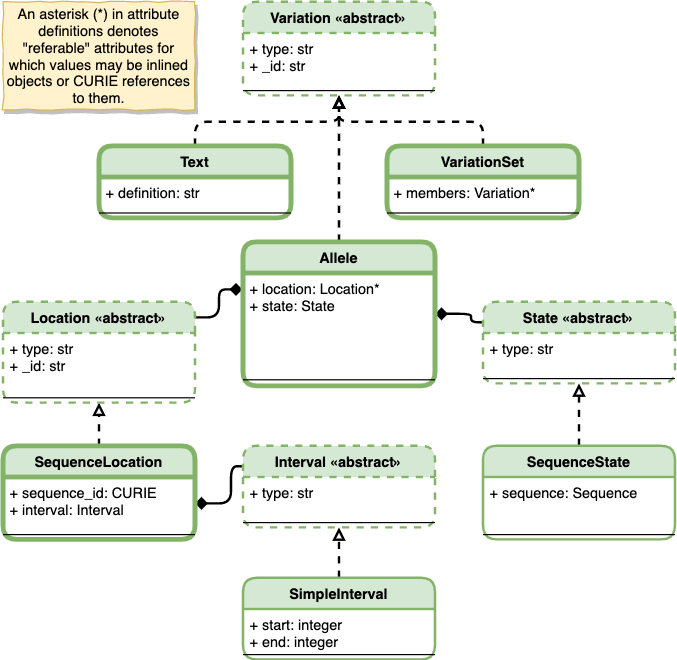

The diagram above was exported from draw.io. Its source (the exported page's mxGraphModel, read from the mxfile embedded in the PNG):
<mxGraphModel dx="972" dy="560" grid="1" gridSize="10" guides="0" tooltips="1" connect="1" arrows="1" fold="1" page="1" pageScale="1" pageWidth="3300" pageHeight="2339" math="0" shadow="0">
  <root>
    <mxCell id="oHIC8hKIt8kuSAKzhn7R-0" />
    <mxCell id="oHIC8hKIt8kuSAKzhn7R-1" parent="oHIC8hKIt8kuSAKzhn7R-0" />
    <mxCell id="oHIC8hKIt8kuSAKzhn7R-2" style="edgeStyle=orthogonalEdgeStyle;orthogonalLoop=1;jettySize=auto;html=1;exitX=0.5;exitY=0;exitDx=0;exitDy=0;entryX=0.5;entryY=1;entryDx=0;entryDy=0;strokeWidth=2;rounded=1;dashed=1;endArrow=block;endFill=0;" parent="oHIC8hKIt8kuSAKzhn7R-1" source="oHIC8hKIt8kuSAKzhn7R-3" target="oHIC8hKIt8kuSAKzhn7R-10" edge="1">
      <mxGeometry relative="1" as="geometry">
        <mxPoint x="780" y="139" as="targetPoint" />
        <Array as="points">
          <mxPoint x="640" y="130" />
          <mxPoint x="640" y="130" />
        </Array>
      </mxGeometry>
    </mxCell>
    <mxCell id="oHIC8hKIt8kuSAKzhn7R-6" style="edgeStyle=orthogonalEdgeStyle;orthogonalLoop=1;jettySize=auto;html=1;exitX=0.5;exitY=0;exitDx=0;exitDy=0;entryX=0.5;entryY=1;entryDx=0;entryDy=0;strokeWidth=2;rounded=1;dashed=1;endArrow=block;endFill=0;" parent="oHIC8hKIt8kuSAKzhn7R-1" source="oHIC8hKIt8kuSAKzhn7R-7" target="oHIC8hKIt8kuSAKzhn7R-10" edge="1">
      <mxGeometry relative="1" as="geometry">
        <mxPoint x="770" y="119" as="targetPoint" />
        <Array as="points">
          <mxPoint x="520" y="140" />
          <mxPoint x="640" y="140" />
        </Array>
      </mxGeometry>
    </mxCell>
    <mxCell id="oHIC8hKIt8kuSAKzhn7R-13" style="edgeStyle=orthogonalEdgeStyle;orthogonalLoop=1;jettySize=auto;html=1;exitX=0.5;exitY=0;exitDx=0;exitDy=0;entryX=0.5;entryY=1;entryDx=0;entryDy=0;strokeWidth=2;rounded=1;dashed=1;endArrow=block;endFill=0;" parent="oHIC8hKIt8kuSAKzhn7R-1" source="oHIC8hKIt8kuSAKzhn7R-14" target="oHIC8hKIt8kuSAKzhn7R-22" edge="1">
      <mxGeometry relative="1" as="geometry">
        <mxPoint x="450" y="349" as="targetPoint" />
      </mxGeometry>
    </mxCell>
    <mxCell id="oHIC8hKIt8kuSAKzhn7R-17" style="edgeStyle=orthogonalEdgeStyle;orthogonalLoop=1;jettySize=auto;html=1;exitX=0.5;exitY=0;exitDx=0;exitDy=0;entryX=0.5;entryY=1;entryDx=0;entryDy=0;strokeWidth=2;rounded=1;dashed=1;endArrow=block;endFill=0;" parent="oHIC8hKIt8kuSAKzhn7R-1" source="oHIC8hKIt8kuSAKzhn7R-18" target="oHIC8hKIt8kuSAKzhn7R-26" edge="1">
      <mxGeometry relative="1" as="geometry" />
    </mxCell>
    <mxCell id="oHIC8hKIt8kuSAKzhn7R-21" style="edgeStyle=orthogonalEdgeStyle;orthogonalLoop=1;jettySize=auto;html=1;exitX=0.994;exitY=0.155;exitDx=0;exitDy=0;entryX=-0.003;entryY=0.163;entryDx=0;entryDy=0;entryPerimeter=0;startArrow=none;startFill=0;endArrow=diamond;endFill=1;strokeWidth=2;rounded=1;exitPerimeter=0;" parent="oHIC8hKIt8kuSAKzhn7R-1" source="oHIC8hKIt8kuSAKzhn7R-22" target="oHIC8hKIt8kuSAKzhn7R-4" edge="1">
      <mxGeometry relative="1" as="geometry">
        <Array as="points">
          <mxPoint x="540" y="303" />
          <mxPoint x="540" y="280" />
        </Array>
      </mxGeometry>
    </mxCell>
    <mxCell id="oHIC8hKIt8kuSAKzhn7R-25" style="edgeStyle=orthogonalEdgeStyle;orthogonalLoop=1;jettySize=auto;html=1;exitX=0;exitY=0.25;exitDx=0;exitDy=0;startArrow=none;startFill=0;endArrow=diamond;endFill=1;strokeWidth=2;rounded=1;entryX=1;entryY=0.5;entryDx=0;entryDy=0;" parent="oHIC8hKIt8kuSAKzhn7R-1" source="oHIC8hKIt8kuSAKzhn7R-26" target="oHIC8hKIt8kuSAKzhn7R-15" edge="1">
      <mxGeometry relative="1" as="geometry">
        <Array as="points">
          <mxPoint x="550" y="427" />
          <mxPoint x="550" y="458" />
        </Array>
        <mxPoint x="360" y="350" as="targetPoint" />
      </mxGeometry>
    </mxCell>
    <mxCell id="oHIC8hKIt8kuSAKzhn7R-29" style="edgeStyle=orthogonalEdgeStyle;orthogonalLoop=1;jettySize=auto;html=1;exitX=0.5;exitY=0;exitDx=0;exitDy=0;entryX=0.5;entryY=1;entryDx=0;entryDy=0;strokeWidth=2;rounded=1;dashed=1;endArrow=block;endFill=0;" parent="oHIC8hKIt8kuSAKzhn7R-1" source="oHIC8hKIt8kuSAKzhn7R-30" target="oHIC8hKIt8kuSAKzhn7R-34" edge="1">
      <mxGeometry relative="1" as="geometry" />
    </mxCell>
    <mxCell id="oHIC8hKIt8kuSAKzhn7R-33" style="edgeStyle=orthogonalEdgeStyle;orthogonalLoop=1;jettySize=auto;html=1;startArrow=none;startFill=0;endArrow=diamond;endFill=1;strokeWidth=2;rounded=1;exitX=0;exitY=0.25;exitDx=0;exitDy=0;" parent="oHIC8hKIt8kuSAKzhn7R-1" source="oHIC8hKIt8kuSAKzhn7R-34" edge="1">
      <mxGeometry relative="1" as="geometry">
        <Array as="points">
          <mxPoint x="750" y="307" />
          <mxPoint x="750" y="300" />
        </Array>
        <mxPoint x="1240" y="590" as="sourcePoint" />
        <mxPoint x="720" y="300" as="targetPoint" />
      </mxGeometry>
    </mxCell>
    <mxCell id="oHIC8hKIt8kuSAKzhn7R-37" style="edgeStyle=orthogonalEdgeStyle;orthogonalLoop=1;jettySize=auto;html=1;exitX=0.5;exitY=0;exitDx=0;exitDy=0;entryX=0.502;entryY=1.042;entryDx=0;entryDy=0;entryPerimeter=0;strokeWidth=2;rounded=1;dashed=1;endArrow=open;endFill=0;" parent="oHIC8hKIt8kuSAKzhn7R-1" edge="1">
      <mxGeometry relative="1" as="geometry">
        <mxPoint x="1400" y="320" as="sourcePoint" />
      </mxGeometry>
    </mxCell>
    <mxCell id="oHIC8hKIt8kuSAKzhn7R-41" style="edgeStyle=orthogonalEdgeStyle;rounded=1;orthogonalLoop=1;jettySize=auto;html=1;exitX=0.5;exitY=0;exitDx=0;exitDy=0;dashed=1;strokeWidth=2;endArrow=block;endFill=0;entryX=0.5;entryY=1;entryDx=0;entryDy=0;" parent="oHIC8hKIt8kuSAKzhn7R-1" source="qptVdACLMjkNAB_FCSBX-0" target="oHIC8hKIt8kuSAKzhn7R-10" edge="1">
      <mxGeometry relative="1" as="geometry">
        <mxPoint x="660" y="140" as="targetPoint" />
        <Array as="points">
          <mxPoint x="760" y="140" />
          <mxPoint x="640" y="140" />
        </Array>
        <mxPoint x="1080.0000000000002" y="160" as="sourcePoint" />
      </mxGeometry>
    </mxCell>
    <mxCell id="oHIC8hKIt8kuSAKzhn7R-10" value="Variation «abstract»" style="swimlane;fontStyle=1;align=center;verticalAlign=top;childLayout=stackLayout;horizontal=1;startSize=26;horizontalStack=0;resizeParent=1;resizeParentMax=0;resizeLast=0;collapsible=1;marginBottom=0;fillColor=#d5e8d4;strokeColor=#82b366;strokeWidth=2;dashed=1;rounded=1;" parent="oHIC8hKIt8kuSAKzhn7R-1" vertex="1">
      <mxGeometry x="560" y="40" width="160" height="78" as="geometry" />
    </mxCell>
    <mxCell id="oHIC8hKIt8kuSAKzhn7R-11" value="+ type: str&#10;+ _id: str" style="text;strokeColor=none;fillColor=none;align=left;verticalAlign=top;spacingLeft=4;spacingRight=4;overflow=hidden;rotatable=0;points=[[0,0.5],[1,0.5]];portConstraint=eastwest;" parent="oHIC8hKIt8kuSAKzhn7R-10" vertex="1">
      <mxGeometry y="26" width="160" height="44" as="geometry" />
    </mxCell>
    <mxCell id="oHIC8hKIt8kuSAKzhn7R-12" value="" style="line;strokeWidth=1;fillColor=none;align=left;verticalAlign=middle;spacingTop=-1;spacingLeft=3;spacingRight=3;rotatable=0;labelPosition=right;points=[];portConstraint=eastwest;" parent="oHIC8hKIt8kuSAKzhn7R-10" vertex="1">
      <mxGeometry y="70" width="160" height="8" as="geometry" />
    </mxCell>
    <mxCell id="7STcIYw9kYfWb05JgK91-0" value="An asterisk (*) in attribute definitions denotes &quot;referable&quot; attributes for which values may be inlined objects or CURIE references to them." style="text;html=1;strokeColor=#d6b656;fillColor=#fff2cc;align=center;verticalAlign=middle;whiteSpace=wrap;rounded=0;glass=0;comic=1;shadow=1;" parent="oHIC8hKIt8kuSAKzhn7R-1" vertex="1">
      <mxGeometry x="360" y="40" width="160" height="90" as="geometry" />
    </mxCell>
    <mxCell id="oHIC8hKIt8kuSAKzhn7R-7" value="Text" style="swimlane;fontStyle=1;align=center;verticalAlign=top;childLayout=stackLayout;horizontal=1;startSize=26;horizontalStack=0;resizeParent=1;resizeParentMax=0;resizeLast=0;collapsible=1;marginBottom=0;fillColor=#d5e8d4;strokeColor=#82b366;strokeWidth=4;rounded=1;swimlaneLine=1;glass=0;shadow=0;" parent="oHIC8hKIt8kuSAKzhn7R-1" vertex="1">
      <mxGeometry x="440" y="160" width="160" height="60" as="geometry" />
    </mxCell>
    <mxCell id="oHIC8hKIt8kuSAKzhn7R-8" value="+ definition: str" style="text;strokeColor=none;fillColor=none;align=left;verticalAlign=top;spacingLeft=4;spacingRight=4;overflow=hidden;rotatable=0;points=[[0,0.5],[1,0.5]];portConstraint=eastwest;" parent="oHIC8hKIt8kuSAKzhn7R-7" vertex="1">
      <mxGeometry y="26" width="160" height="26" as="geometry" />
    </mxCell>
    <mxCell id="oHIC8hKIt8kuSAKzhn7R-9" value="" style="line;strokeWidth=1;fillColor=none;align=left;verticalAlign=middle;spacingTop=-1;spacingLeft=3;spacingRight=3;rotatable=0;labelPosition=right;points=[];portConstraint=eastwest;" parent="oHIC8hKIt8kuSAKzhn7R-7" vertex="1">
      <mxGeometry y="52" width="160" height="8" as="geometry" />
    </mxCell>
    <mxCell id="qptVdACLMjkNAB_FCSBX-0" value="VariationSet" style="swimlane;fontStyle=1;align=center;verticalAlign=top;childLayout=stackLayout;horizontal=1;startSize=26;horizontalStack=0;resizeParent=1;resizeParentMax=0;resizeLast=0;collapsible=1;marginBottom=0;fillColor=#d5e8d4;strokeColor=#82b366;strokeWidth=4;rounded=1;swimlaneLine=1;glass=0;shadow=0;" vertex="1" parent="oHIC8hKIt8kuSAKzhn7R-1">
      <mxGeometry x="680" y="160" width="160" height="60" as="geometry" />
    </mxCell>
    <mxCell id="qptVdACLMjkNAB_FCSBX-1" value="+ members: Variation*" style="text;strokeColor=none;fillColor=none;align=left;verticalAlign=top;spacingLeft=4;spacingRight=4;overflow=hidden;rotatable=0;points=[[0,0.5],[1,0.5]];portConstraint=eastwest;" vertex="1" parent="qptVdACLMjkNAB_FCSBX-0">
      <mxGeometry y="26" width="160" height="26" as="geometry" />
    </mxCell>
    <mxCell id="qptVdACLMjkNAB_FCSBX-2" value="" style="line;strokeWidth=1;fillColor=none;align=left;verticalAlign=middle;spacingTop=-1;spacingLeft=3;spacingRight=3;rotatable=0;labelPosition=right;points=[];portConstraint=eastwest;" vertex="1" parent="qptVdACLMjkNAB_FCSBX-0">
      <mxGeometry y="52" width="160" height="8" as="geometry" />
    </mxCell>
    <mxCell id="oHIC8hKIt8kuSAKzhn7R-14" value="SequenceLocation" style="swimlane;fontStyle=1;align=center;verticalAlign=top;childLayout=stackLayout;horizontal=1;startSize=26;horizontalStack=0;resizeParent=1;resizeParentMax=0;resizeLast=0;collapsible=1;marginBottom=0;strokeWidth=4;perimeterSpacing=0;rounded=1;swimlaneLine=1;glass=0;comic=0;fillColor=#d5e8d4;strokeColor=#82b366;shadow=0;" parent="oHIC8hKIt8kuSAKzhn7R-1" vertex="1">
      <mxGeometry x="360" y="410" width="160" height="78" as="geometry" />
    </mxCell>
    <mxCell id="oHIC8hKIt8kuSAKzhn7R-15" value="+ sequence_id: CURIE&#10;+ interval: Interval&#10;" style="text;strokeColor=none;fillColor=none;align=left;verticalAlign=top;spacingLeft=4;spacingRight=4;overflow=hidden;rotatable=0;points=[[0,0.5],[1,0.5]];portConstraint=eastwest;" parent="oHIC8hKIt8kuSAKzhn7R-14" vertex="1">
      <mxGeometry y="26" width="160" height="44" as="geometry" />
    </mxCell>
    <mxCell id="oHIC8hKIt8kuSAKzhn7R-16" value="" style="line;strokeWidth=1;fillColor=none;align=left;verticalAlign=middle;spacingTop=-1;spacingLeft=3;spacingRight=3;rotatable=0;labelPosition=right;points=[];portConstraint=eastwest;" parent="oHIC8hKIt8kuSAKzhn7R-14" vertex="1">
      <mxGeometry y="70" width="160" height="8" as="geometry" />
    </mxCell>
    <mxCell id="oHIC8hKIt8kuSAKzhn7R-22" value="Location «abstract»" style="swimlane;fontStyle=1;align=center;verticalAlign=top;childLayout=stackLayout;horizontal=1;startSize=26;horizontalStack=0;resizeParent=1;resizeParentMax=0;resizeLast=0;collapsible=1;marginBottom=0;fillColor=#d5e8d4;strokeColor=#82b366;strokeWidth=2;dashed=1;rounded=1;" parent="oHIC8hKIt8kuSAKzhn7R-1" vertex="1">
      <mxGeometry x="360" y="290" width="160" height="84" as="geometry" />
    </mxCell>
    <mxCell id="oHIC8hKIt8kuSAKzhn7R-23" value="+ type: str&#10;+ _id: str" style="text;strokeColor=none;fillColor=none;align=left;verticalAlign=top;spacingLeft=4;spacingRight=4;overflow=hidden;rotatable=0;points=[[0,0.5],[1,0.5]];portConstraint=eastwest;" parent="oHIC8hKIt8kuSAKzhn7R-22" vertex="1">
      <mxGeometry y="26" width="160" height="50" as="geometry" />
    </mxCell>
    <mxCell id="oHIC8hKIt8kuSAKzhn7R-24" value="" style="line;strokeWidth=1;fillColor=none;align=left;verticalAlign=middle;spacingTop=-1;spacingLeft=3;spacingRight=3;rotatable=0;labelPosition=right;points=[];portConstraint=eastwest;" parent="oHIC8hKIt8kuSAKzhn7R-22" vertex="1">
      <mxGeometry y="76" width="160" height="8" as="geometry" />
    </mxCell>
    <mxCell id="oHIC8hKIt8kuSAKzhn7R-30" value="SequenceState" style="swimlane;fontStyle=1;align=center;verticalAlign=top;childLayout=stackLayout;horizontal=1;startSize=26;horizontalStack=0;resizeParent=1;resizeParentMax=0;resizeLast=0;collapsible=1;marginBottom=0;strokeWidth=2;perimeterSpacing=0;rounded=1;swimlaneLine=1;glass=0;comic=0;fillColor=#d5e8d4;strokeColor=#82b366;" parent="oHIC8hKIt8kuSAKzhn7R-1" vertex="1">
      <mxGeometry x="760" y="410" width="160" height="78" as="geometry" />
    </mxCell>
    <mxCell id="oHIC8hKIt8kuSAKzhn7R-31" value="+ sequence: Sequence&#10;" style="text;strokeColor=none;fillColor=none;align=left;verticalAlign=top;spacingLeft=4;spacingRight=4;overflow=hidden;rotatable=0;points=[[0,0.5],[1,0.5]];portConstraint=eastwest;" parent="oHIC8hKIt8kuSAKzhn7R-30" vertex="1">
      <mxGeometry y="26" width="160" height="44" as="geometry" />
    </mxCell>
    <mxCell id="oHIC8hKIt8kuSAKzhn7R-32" value="" style="line;strokeWidth=1;fillColor=none;align=left;verticalAlign=middle;spacingTop=-1;spacingLeft=3;spacingRight=3;rotatable=0;labelPosition=right;points=[];portConstraint=eastwest;" parent="oHIC8hKIt8kuSAKzhn7R-30" vertex="1">
      <mxGeometry y="70" width="160" height="8" as="geometry" />
    </mxCell>
    <mxCell id="oHIC8hKIt8kuSAKzhn7R-34" value="State «abstract»" style="swimlane;fontStyle=1;align=center;verticalAlign=top;childLayout=stackLayout;horizontal=1;startSize=26;horizontalStack=0;resizeParent=1;resizeParentMax=0;resizeLast=0;collapsible=1;marginBottom=0;fillColor=#d5e8d4;strokeColor=#82b366;strokeWidth=2;dashed=1;rounded=1;" parent="oHIC8hKIt8kuSAKzhn7R-1" vertex="1">
      <mxGeometry x="760" y="290" width="160" height="68" as="geometry" />
    </mxCell>
    <mxCell id="oHIC8hKIt8kuSAKzhn7R-35" value="+ type: str" style="text;strokeColor=none;fillColor=none;align=left;verticalAlign=top;spacingLeft=4;spacingRight=4;overflow=hidden;rotatable=0;points=[[0,0.5],[1,0.5]];portConstraint=eastwest;" parent="oHIC8hKIt8kuSAKzhn7R-34" vertex="1">
      <mxGeometry y="26" width="160" height="34" as="geometry" />
    </mxCell>
    <mxCell id="oHIC8hKIt8kuSAKzhn7R-36" value="" style="line;strokeWidth=1;fillColor=none;align=left;verticalAlign=middle;spacingTop=-1;spacingLeft=3;spacingRight=3;rotatable=0;labelPosition=right;points=[];portConstraint=eastwest;" parent="oHIC8hKIt8kuSAKzhn7R-34" vertex="1">
      <mxGeometry y="60" width="160" height="8" as="geometry" />
    </mxCell>
    <mxCell id="oHIC8hKIt8kuSAKzhn7R-3" value="Allele" style="swimlane;fontStyle=1;align=center;verticalAlign=top;childLayout=stackLayout;horizontal=1;startSize=26;horizontalStack=0;resizeParent=1;resizeParentMax=0;resizeLast=0;collapsible=1;marginBottom=0;fillColor=#d5e8d4;strokeColor=#82b366;strokeWidth=4;rounded=1;swimlaneLine=1;glass=0;shadow=0;" parent="oHIC8hKIt8kuSAKzhn7R-1" vertex="1">
      <mxGeometry x="560" y="240" width="160" height="120" as="geometry" />
    </mxCell>
    <mxCell id="oHIC8hKIt8kuSAKzhn7R-4" value="+ location: Location*&#10;+ state: State&#10;" style="text;strokeColor=none;fillColor=none;align=left;verticalAlign=top;spacingLeft=4;spacingRight=4;overflow=hidden;rotatable=0;points=[[0,0.5],[1,0.5]];portConstraint=eastwest;" parent="oHIC8hKIt8kuSAKzhn7R-3" vertex="1">
      <mxGeometry y="26" width="160" height="84" as="geometry" />
    </mxCell>
    <mxCell id="oHIC8hKIt8kuSAKzhn7R-5" value="" style="line;strokeWidth=1;fillColor=none;align=left;verticalAlign=middle;spacingTop=-1;spacingLeft=3;spacingRight=3;rotatable=0;labelPosition=right;points=[];portConstraint=eastwest;" parent="oHIC8hKIt8kuSAKzhn7R-3" vertex="1">
      <mxGeometry y="110" width="160" height="10" as="geometry" />
    </mxCell>
    <mxCell id="oHIC8hKIt8kuSAKzhn7R-18" value="SimpleInterval" style="swimlane;fontStyle=1;align=center;verticalAlign=top;childLayout=stackLayout;horizontal=1;startSize=26;horizontalStack=0;resizeParent=1;resizeParentMax=0;resizeLast=0;collapsible=1;marginBottom=0;strokeWidth=2;perimeterSpacing=0;rounded=1;swimlaneLine=1;glass=0;comic=0;fillColor=#d5e8d4;strokeColor=#82b366;" parent="oHIC8hKIt8kuSAKzhn7R-1" vertex="1">
      <mxGeometry x="560" y="520" width="160" height="68" as="geometry" />
    </mxCell>
    <mxCell id="oHIC8hKIt8kuSAKzhn7R-19" value="+ start: integer &#10;+ end: integer&#10;" style="text;strokeColor=none;fillColor=none;align=left;verticalAlign=top;spacingLeft=4;spacingRight=4;overflow=hidden;rotatable=0;points=[[0,0.5],[1,0.5]];portConstraint=eastwest;" parent="oHIC8hKIt8kuSAKzhn7R-18" vertex="1">
      <mxGeometry y="26" width="160" height="34" as="geometry" />
    </mxCell>
    <mxCell id="oHIC8hKIt8kuSAKzhn7R-20" value="" style="line;strokeWidth=1;fillColor=none;align=left;verticalAlign=middle;spacingTop=-1;spacingLeft=3;spacingRight=3;rotatable=0;labelPosition=right;points=[];portConstraint=eastwest;" parent="oHIC8hKIt8kuSAKzhn7R-18" vertex="1">
      <mxGeometry y="60" width="160" height="8" as="geometry" />
    </mxCell>
    <mxCell id="oHIC8hKIt8kuSAKzhn7R-26" value="Interval «abstract»" style="swimlane;fontStyle=1;align=center;verticalAlign=top;childLayout=stackLayout;horizontal=1;startSize=26;horizontalStack=0;resizeParent=1;resizeParentMax=0;resizeLast=0;collapsible=1;marginBottom=0;fillColor=#d5e8d4;strokeColor=#82b366;dashed=1;strokeWidth=2;rounded=1;" parent="oHIC8hKIt8kuSAKzhn7R-1" vertex="1">
      <mxGeometry x="560" y="410" width="160" height="68" as="geometry" />
    </mxCell>
    <mxCell id="oHIC8hKIt8kuSAKzhn7R-27" value="+ type: str&#10;" style="text;strokeColor=none;fillColor=none;align=left;verticalAlign=top;spacingLeft=4;spacingRight=4;overflow=hidden;rotatable=0;points=[[0,0.5],[1,0.5]];portConstraint=eastwest;" parent="oHIC8hKIt8kuSAKzhn7R-26" vertex="1">
      <mxGeometry y="26" width="160" height="34" as="geometry" />
    </mxCell>
    <mxCell id="oHIC8hKIt8kuSAKzhn7R-28" value="" style="line;strokeWidth=1;fillColor=none;align=left;verticalAlign=middle;spacingTop=-1;spacingLeft=3;spacingRight=3;rotatable=0;labelPosition=right;points=[];portConstraint=eastwest;" parent="oHIC8hKIt8kuSAKzhn7R-26" vertex="1">
      <mxGeometry y="60" width="160" height="8" as="geometry" />
    </mxCell>
  </root>
</mxGraphModel>